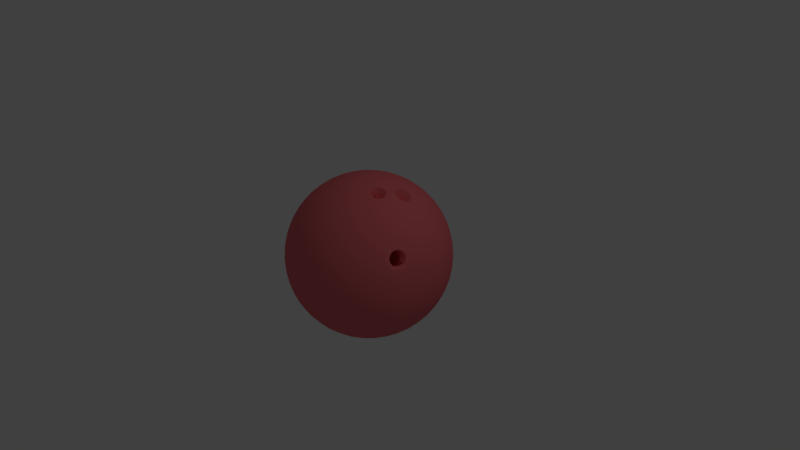 # Source: BowlingBall.blend  (saved by Blender 2.78.0; exported with 4.5.12 LTS)
import bpy
from mathutils import Matrix  # noqa: F401  (used for matrix-valued properties, if any)

bpy.ops.wm.read_factory_settings(use_empty=True)
scene = bpy.context.scene
scene.name = 'Scene'

# ---- collections
col_collection_1 = bpy.data.collections.new('Collection 1'); scene.collection.children.link(col_collection_1)

# ---- materials (node trees are filled in below, after node groups)
mat_bowlingball = bpy.data.materials.new('BowlingBall')
mat_bowlingball.alpha_threshold = 0.0
mat_bowlingball.use_transparent_shadow = False
mat_bowlingball.diffuse_color = (0.8, 0.1583, 0.1768, 1.0)
mat_bowlingball.roughness = 0.5

# ---- material node trees

# ---- world
world_world = bpy.data.worlds.new('World'); scene.world = world_world
world_world.color = (0.05088, 0.05088, 0.05088)
world_world.use_sun_shadow = False
world_world.sun_shadow_jitter_overblur = 0.0
world_world.cycles.sampling_method = 'MANUAL'

# ---- cameras
cam_camera = bpy.data.cameras.new('Camera')
cam_camera.clip_end = 100.0
cam_camera.lens = 35.0
cam_camera.sensor_width = 32.0
cam_camera.sensor_height = 18.0
cam_camera.ortho_scale = 7.314
cam_camera.dof.focus_distance = 0.0
cam_camera.dof.aperture_fstop = 128.0

# ---- lights
light_lamp = bpy.data.lights.new('Lamp', 'POINT')
light_lamp.transmission_factor = 0.0
light_lamp.cutoff_distance = 30.0
light_lamp.energy = 100.0
light_lamp.shadow_buffer_clip_start = 1.001
light_lamp.shadow_soft_size = 0.1
light_lamp.shadow_maximum_resolution = 0.006
light_lamp.use_absolute_resolution = True

# ---- meshes
me_icosphere = bpy.data.meshes.new('Icosphere')
me_icosphere.from_pydata([(0.0, 0.0, -1.0), (0.7236, -0.5257, -0.4472), (-0.2764, -0.8506, -0.4472), (-0.8944, 0.0, -0.4472), (-0.2764, 0.8506, -0.4472), (0.7236, 0.5257, -0.4472), (0.2764, -0.8506, 0.4472), (-0.7236, -0.5257, 0.4472), (-0.7236, 0.5257, 0.4472), (0.2764, 0.8506, 0.4472), (0.8944, 0.0, 0.4472), (0.0, 0.0, 1.0), (-0.2579, -0.7939, -0.5507), (-0.2328, -0.7166, -0.6575), (-0.2007, -0.6177, -0.7604), (-0.1625, -0.5, -0.8507), (-0.1204, -0.3706, -0.921), (-0.07761, -0.2389, -0.9679), (-0.03685, -0.1134, -0.9929), (0.09647, -0.07009, -0.9929), (0.2032, -0.1476, -0.9679), (0.3153, -0.229, -0.921), (0.4253, -0.309, -0.8507), (0.5254, -0.3817, -0.7604), (0.6095, -0.4429, -0.6575), (0.6753, -0.4906, -0.5507), (0.6385, -0.604, -0.477), (0.5319, -0.6817, -0.5023), (0.405, -0.7523, -0.5196), (0.2629, -0.809, -0.5257), (0.1146, -0.8467, -0.5196), (-0.02964, -0.8642, -0.5023), (-0.1615, -0.864, -0.477), (0.7718, 0.4205, -0.477), (0.8127, 0.2952, -0.5023), (0.8407, 0.1527, -0.5196), (0.8506, -1.752e-08, -0.5257), (0.8407, -0.1527, -0.5196), (0.8127, -0.2952, -0.5023), (0.7718, -0.4205, -0.477), (0.09647, 0.07009, -0.9929), (0.2032, 0.1476, -0.9679), (0.3153, 0.229, -0.921), (0.4253, 0.309, -0.8507), (0.5254, 0.3817, -0.7604), (0.6095, 0.4429, -0.6575), (0.6753, 0.4906, -0.5507), (-0.8347, 0.0, -0.5507), (-0.7534, 0.0, -0.6575), (-0.6495, 0.0, -0.7604), (-0.5257, 0.0, -0.8507), (-0.3897, 0.0, -0.921), (-0.2511, 0.0, -0.9679), (-0.1192, 0.0, -0.9929), (-0.3772, -0.7939, -0.477), (-0.484, -0.7166, -0.5023), (-0.5904, -0.6177, -0.5196), (-0.6882, -0.5, -0.5257), (-0.7699, -0.3706, -0.5196), (-0.8311, -0.2389, -0.5023), (-0.8716, -0.1134, -0.477), (-0.2579, 0.7939, -0.5507), (-0.2328, 0.7166, -0.6575), (-0.2007, 0.6177, -0.7604), (-0.1625, 0.5, -0.8507), (-0.1204, 0.3706, -0.921), (-0.07761, 0.2389, -0.9679), (-0.03685, 0.1134, -0.9929), (-0.8716, 0.1134, -0.477), (-0.8311, 0.2389, -0.5023), (-0.7699, 0.3706, -0.5196), (-0.6882, 0.5, -0.5257), (-0.5904, 0.6177, -0.5196), (-0.484, 0.7166, -0.5023), (-0.3772, 0.7939, -0.477), (-0.1615, 0.864, -0.477), (-0.02964, 0.8642, -0.5023), (0.1146, 0.8467, -0.5196), (0.2629, 0.809, -0.5257), (0.405, 0.7523, -0.5196), (0.5319, 0.6817, -0.5023), (0.6385, 0.604, -0.477), (0.9312, -0.07009, 0.3577), (0.9566, -0.1476, 0.2511), (0.9647, -0.229, 0.1299), (0.9511, -0.309, -8.759e-09), (0.9151, -0.3817, -0.1299), (0.8607, -0.4429, -0.2512), (0.7945, -0.4906, -0.3577), (0.7945, 0.4906, -0.3577), (0.8607, 0.4429, -0.2512), (0.9151, 0.3817, -0.1299), (0.9511, 0.309, 8.759e-09), (0.9647, 0.229, 0.1299), (0.9566, 0.1476, 0.2511), (0.9312, 0.07009, 0.3577), (0.2211, -0.9073, 0.3577), (0.1552, -0.9554, 0.2512), (0.08028, -0.9883, 0.1299), (-8.759e-09, -1.0, -8.759e-09), (-0.08028, -0.9883, -0.1299), (-0.1552, -0.9554, -0.2512), (-0.2211, -0.9073, -0.3577), (0.7122, -0.604, -0.3577), (0.6872, -0.6817, -0.2512), (0.6458, -0.7523, -0.1299), (0.5878, -0.809, 8.759e-09), (0.5159, -0.8467, 0.1299), (0.436, -0.8642, 0.2512), (0.3544, -0.864, 0.3577), (-0.7945, -0.4906, 0.3577), (-0.8607, -0.4429, 0.2512), (-0.9151, -0.3817, 0.1299), (-0.9511, -0.309, -8.759e-09), (-0.9647, -0.229, -0.1299), (-0.9566, -0.1476, -0.2511), (-0.9312, -0.07009, -0.3577), (-0.3544, -0.864, -0.3577), (-0.436, -0.8642, -0.2512), (-0.5159, -0.8467, -0.1299), (-0.5878, -0.809, 8.759e-09), (-0.6458, -0.7523, 0.1299), (-0.6872, -0.6817, 0.2512), (-0.7122, -0.604, 0.3577), (-0.7122, 0.604, 0.3577), (-0.6872, 0.6817, 0.2512), (-0.6458, 0.7523, 0.1299), (-0.5878, 0.809, -8.759e-09), (-0.5159, 0.8467, -0.1299), (-0.436, 0.8642, -0.2512), (-0.3544, 0.864, -0.3577), (-0.9312, 0.07009, -0.3577), (-0.9566, 0.1476, -0.2511), (-0.9647, 0.229, -0.1299), (-0.9511, 0.309, 8.759e-09), (-0.9151, 0.3817, 0.1299), (-0.8607, 0.4429, 0.2512), (-0.7945, 0.4906, 0.3577), (0.3544, 0.864, 0.3577), (0.436, 0.8642, 0.2512), (0.5159, 0.8467, 0.1299), (0.5878, 0.809, -8.759e-09), (0.6458, 0.7523, -0.1299), (0.6872, 0.6817, -0.2512), (0.7122, 0.604, -0.3577), (-0.2211, 0.9073, -0.3577), (-0.1552, 0.9554, -0.2512), (-0.08028, 0.9883, -0.1299), (8.759e-09, 1.0, 8.759e-09), (0.08028, 0.9883, 0.1299), (0.1552, 0.9554, 0.2512), (0.2211, 0.9073, 0.3577), (0.8716, -0.1134, 0.477), (0.8367, -0.2622, 0.4778), (0.7936, -0.3611, 0.4845), (0.6882, -0.5, 0.5257), (0.5904, -0.6177, 0.5196), (0.484, -0.7166, 0.5023), (0.3772, -0.7939, 0.477), (0.1615, -0.864, 0.477), (0.02964, -0.8642, 0.5023), (-0.1146, -0.8467, 0.5196), (-0.2629, -0.809, 0.5257), (-0.405, -0.7523, 0.5196), (-0.5319, -0.6817, 0.5023), (-0.6385, -0.604, 0.477), (-0.7718, -0.4205, 0.477), (-0.8127, -0.2952, 0.5023), (-0.8407, -0.1527, 0.5196), (-0.8506, 1.752e-08, 0.5257), (-0.8407, 0.1527, 0.5196), (-0.8127, 0.2952, 0.5023), (-0.7718, 0.4205, 0.477), (-0.6385, 0.604, 0.477), (-0.5319, 0.6817, 0.5023), (-0.405, 0.7523, 0.5196), (-0.2629, 0.809, 0.5257), (-0.1146, 0.8467, 0.5196), (0.02964, 0.8642, 0.5023), (0.1615, 0.864, 0.477), (0.3772, 0.7939, 0.477), (0.484, 0.7166, 0.5023), (0.5904, 0.6177, 0.5196), (0.6882, 0.5, 0.5257), (0.7699, 0.3706, 0.5196), (0.8311, 0.2389, 0.5023), (0.8716, 0.1134, 0.477), (0.03685, -0.1134, 0.9929), (0.07761, -0.2389, 0.9679), (0.1204, -0.3706, 0.921), (0.1625, -0.5, 0.8507), (0.2007, -0.6177, 0.7604), (0.2328, -0.7166, 0.6575), (0.2579, -0.7939, 0.5507), (0.8347, 0.0, 0.5507), (0.7534, 0.0, 0.6575), (0.6495, 0.0, 0.7604), (0.5061, 0.03728, 0.8591), (0.3662, -0.03977, 0.927), (0.2672, -0.03331, 0.9616), (0.1192, 0.0, 0.9929), (-0.09647, -0.07009, 0.9929), (-0.2032, -0.1476, 0.9679), (-0.3153, -0.229, 0.921), (-0.4253, -0.309, 0.8507), (-0.5254, -0.3817, 0.7604), (-0.6095, -0.4429, 0.6575), (-0.6753, -0.4906, 0.5507), (-0.09647, 0.07009, 0.9929), (-0.2032, 0.1476, 0.9679), (-0.3153, 0.229, 0.921), (-0.4253, 0.309, 0.8507), (-0.5254, 0.3817, 0.7604), (-0.6095, 0.4429, 0.6575), (-0.6753, 0.4906, 0.5507), (0.03685, 0.1134, 0.9929), (0.07761, 0.2389, 0.9679), (0.1204, 0.3706, 0.921), (0.1625, 0.5, 0.8507), (0.2007, 0.6177, 0.7604), (0.2328, 0.7166, 0.6575), (0.2579, 0.7939, 0.5507), (0.1662, 0.1207, 0.9787), (0.3488, 0.129, 0.9256), (0.2152, 0.253, 0.9432), (0.3618, 0.2629, 0.8944), (0.2629, 0.3892, 0.8829), (0.5476, 0.1305, 0.8232), (0.4913, 0.2281, 0.8377), (0.41, 0.3996, 0.8199), (0.305, 0.5189, 0.7986), (0.7063, 0.1265, 0.6966), (0.6382, 0.2629, 0.7236), (0.55, 0.3996, 0.7334), (0.4472, 0.5257, 0.7236), (0.3386, 0.6326, 0.6966), (0.801, 0.1208, 0.5863), (0.7474, 0.253, 0.6143), (0.6721, 0.3892, 0.6299), (0.5778, 0.5189, 0.6299), (0.4716, 0.6326, 0.6143), (0.3624, 0.7245, 0.5863), (-0.06348, 0.1954, 0.9787), (-0.02541, 0.3312, 0.9432), (-0.1741, 0.2829, 0.9432), (0.0161, 0.4694, 0.8829), (-0.1382, 0.4253, 0.8944), (-0.2889, 0.3703, 0.8829), (0.05825, 0.5991, 0.7986), (-0.09678, 0.5642, 0.8199), (-0.2534, 0.5134, 0.8199), (-0.3993, 0.4504, 0.7986), (0.09791, 0.7108, 0.6966), (-0.05279, 0.6882, 0.7236), (-0.2101, 0.6466, 0.7334), (-0.3618, 0.5878, 0.7236), (-0.497, 0.5175, 0.6966), (0.1327, 0.7991, 0.5863), (-0.009708, 0.789, 0.6143), (-0.1625, 0.7595, 0.6299), (-0.315, 0.7099, 0.6299), (-0.4559, 0.644, 0.6143), (-0.5771, 0.5685, 0.5863), (-0.2054, 0.0, 0.9787), (-0.3229, 0.07819, 0.9432), (-0.3229, -0.07819, 0.9432), (-0.4414, 0.1604, 0.8829), (-0.4472, -1.567e-08, 0.8944), (-0.4414, -0.1604, 0.8829), (-0.5518, 0.2405, 0.7986), (-0.5665, 0.08232, 0.8199), (-0.5665, -0.08232, 0.8199), (-0.5518, -0.2405, 0.7986), (-0.6457, 0.3128, 0.6966), (-0.6708, 0.1625, 0.7236), (-0.6798, -1.662e-08, 0.7334), (-0.6708, -0.1625, 0.7236), (-0.6457, -0.3128, 0.6966), (-0.719, 0.3731, 0.5863), (-0.7534, 0.2346, 0.6143), (-0.7725, 0.08018, 0.6299), (-0.7725, -0.08018, 0.6299), (-0.7534, -0.2346, 0.6143), (-0.719, -0.3731, 0.5863), (-0.06348, -0.1954, 0.9787), (-0.1741, -0.2829, 0.9432), (-0.02541, -0.3312, 0.9432), (-0.2889, -0.3703, 0.8829), (-0.1382, -0.4253, 0.8944), (0.0161, -0.4694, 0.8829), (-0.3993, -0.4504, 0.7986), (-0.2534, -0.5134, 0.8199), (-0.09678, -0.5642, 0.8199), (0.05825, -0.5991, 0.7986), (-0.497, -0.5175, 0.6966), (-0.3618, -0.5878, 0.7236), (-0.2101, -0.6466, 0.7334), (-0.05279, -0.6882, 0.7236), (0.09791, -0.7108, 0.6966), (-0.5771, -0.5685, 0.5863), (-0.4559, -0.644, 0.6143), (-0.315, -0.7099, 0.6299), (-0.1625, -0.7595, 0.6299), (-0.009708, -0.789, 0.6143), (0.1327, -0.7991, 0.5863), (0.2061, -0.1248, 0.9686), (0.2444, -0.2144, 0.9428), (0.2629, -0.3892, 0.8829), (0.3462, -0.2245, 0.9085), (0.4086, -0.1286, 0.9008), (0.305, -0.5189, 0.7986), (0.41, -0.3996, 0.8199), (0.5067, -0.2664, 0.8199), (0.5878, -0.1297, 0.7985), (0.3386, -0.6326, 0.6966), (0.4472, -0.5257, 0.7236), (0.55, -0.3996, 0.7334), (0.6382, -0.2629, 0.7236), (0.7063, -0.1265, 0.6966), (0.3624, -0.7245, 0.5863), (0.4716, -0.6326, 0.6143), (0.5778, -0.5189, 0.6299), (0.6721, -0.3892, 0.6299), (0.7474, -0.253, 0.6143), (0.801, -0.1208, 0.5863), (0.9037, 0.1954, 0.3809), (0.9215, 0.2829, 0.2661), (0.855, 0.3312, 0.3991), (0.9189, 0.3703, 0.1364), (0.8618, 0.4253, 0.2764), (0.7824, 0.4694, 0.4092), (0.8928, 0.4504, -3.13e-08), (0.8467, 0.5134, 0.1401), (0.7766, 0.5643, 0.2801), (0.6882, 0.5991, 0.4092), (0.8453, 0.5175, -0.133), (0.809, 0.5878, 0.0), (0.7499, 0.6466, 0.1401), (0.6708, 0.6882, 0.2764), (0.5792, 0.7108, 0.3991), (0.7825, 0.5685, -0.2539), (0.7534, 0.644, -0.133), (0.7043, 0.7099, 5.114e-08), (0.6361, 0.7595, 0.1364), (0.5538, 0.789, 0.2661), (0.4651, 0.7991, 0.3809), (0.09345, 0.9199, 0.3809), (0.0157, 0.9638, 0.2661), (-0.05082, 0.9155, 0.3991), (-0.0682, 0.9883, 0.1364), (-0.1382, 0.9511, 0.2764), (-0.2046, 0.8892, 0.4092), (-0.1525, 0.9883, -3.443e-07), (-0.2266, 0.9639, 0.1401), (-0.2966, 0.913, 0.2801), (-0.3571, 0.8396, 0.4092), (-0.2309, 0.9638, -0.133), (-0.309, 0.9511, -4.92e-07), (-0.3832, 0.913, 0.1401), (-0.4472, 0.8506, 0.2764), (-0.497, 0.7705, 0.3991), (-0.2989, 0.9199, -0.2539), (-0.3797, 0.9155, -0.133), (-0.4575, 0.8892, -3.835e-07), (-0.5257, 0.8396, 0.1364), (-0.5792, 0.7705, 0.2661), (-0.6163, 0.6893, 0.3809), (-0.846, 0.3731, 0.3809), (-0.9118, 0.3128, 0.2661), (-0.8864, 0.2346, 0.3991), (-0.961, 0.2405, 0.1364), (-0.9472, 0.1625, 0.2764), (-0.9089, 0.08018, 0.4092), (-0.9871, 0.1604, 1.095e-07), (-0.9867, 0.08232, 0.1401), (-0.96, -8.034e-08, 0.2801), (-0.9089, -0.08018, 0.4092), (-0.988, 0.07819, -0.133), (-1.0, -3.608e-07, 6.396e-07), (-0.9867, -0.08232, 0.1401), (-0.9472, -0.1625, 0.2764), (-0.8864, -0.2346, 0.3991), (-0.9672, -4.046e-07, -0.2539), (-0.988, -0.07819, -0.133), (-0.9871, -0.1604, 1.457e-06), (-0.961, -0.2405, 0.1364), (-0.9118, -0.3128, 0.2661), (-0.846, -0.3731, 0.3809), (-0.6163, -0.6893, 0.3809), (-0.5792, -0.7705, 0.2661), (-0.497, -0.7705, 0.3991), (-0.5257, -0.8396, 0.1364), (-0.4472, -0.8506, 0.2764), (-0.3571, -0.8396, 0.4092), (-0.4575, -0.8892, -6.26e-07), (-0.3832, -0.913, 0.1401), (-0.2966, -0.913, 0.2801), (-0.2046, -0.8892, 0.4092), (-0.3797, -0.9155, -0.133), (-0.309, -0.9511, -7.872e-07), (-0.2266, -0.9639, 0.1401), (-0.1382, -0.9511, 0.2764), (-0.05082, -0.9155, 0.3991), (-0.2989, -0.9199, -0.2539), (-0.2309, -0.9638, -0.133), (-0.1525, -0.9883, -4.943e-07), (-0.06821, -0.9883, 0.1364), (0.0157, -0.9638, 0.2661), (0.09345, -0.9199, 0.3809), (0.4651, -0.7991, 0.3809), (0.5538, -0.789, 0.2661), (0.5792, -0.7108, 0.3991), (0.6361, -0.7595, 0.1364), (0.6708, -0.6882, 0.2764), (0.6882, -0.5991, 0.4092), (0.7043, -0.7099, -1.095e-06), (0.7499, -0.6466, 0.1401), (0.7766, -0.5643, 0.2801), (0.8024, -0.4311, 0.4065), (0.7534, -0.644, -0.133), (0.809, -0.5878, -1.902e-06), (0.8467, -0.5134, 0.1401), (0.8602, -0.4005, 0.3085), (0.7825, -0.5685, -0.2539), (0.8453, -0.5175, -0.133), (0.8928, -0.4504, -2.276e-06), (0.9189, -0.3703, 0.1364), (0.9019, -0.2977, 0.3041), (0.8918, -0.2316, 0.3838), (0.2989, 0.9199, 0.2539), (0.3797, 0.9155, 0.133), (0.2309, 0.9638, 0.133), (0.4575, 0.8892, -4.545e-09), (0.309, 0.9511, -1.307e-14), (0.1525, 0.9883, 4.545e-09), (0.5257, 0.8396, -0.1364), (0.3832, 0.913, -0.1401), (0.2266, 0.9639, -0.1401), (0.06821, 0.9883, -0.1364), (0.5792, 0.7705, -0.2661), (0.4472, 0.8506, -0.2764), (0.2966, 0.913, -0.2801), (0.1382, 0.9511, -0.2764), (-0.0157, 0.9638, -0.2661), (0.6163, 0.6893, -0.3809), (0.497, 0.7705, -0.3991), (0.3571, 0.8396, -0.4092), (0.2046, 0.8892, -0.4092), (0.05082, 0.9155, -0.3991), (-0.09345, 0.9199, -0.3809), (-0.7825, 0.5685, 0.2539), (-0.7534, 0.644, 0.133), (-0.8453, 0.5175, 0.133), (-0.7043, 0.7099, -4.545e-09), (-0.809, 0.5878, -3.922e-14), (-0.8928, 0.4504, 4.545e-09), (-0.6361, 0.7595, -0.1364), (-0.7499, 0.6466, -0.1401), (-0.8467, 0.5134, -0.1401), (-0.9189, 0.3703, -0.1364), (-0.5538, 0.789, -0.2661), (-0.6708, 0.6882, -0.2764), (-0.7766, 0.5643, -0.2801), (-0.8618, 0.4253, -0.2764), (-0.9215, 0.2829, -0.2661), (-0.4651, 0.7991, -0.3809), (-0.5792, 0.7108, -0.3991), (-0.6882, 0.5991, -0.4092), (-0.7824, 0.4694, -0.4092), (-0.855, 0.3312, -0.3991), (-0.9037, 0.1954, -0.3809), (-0.7825, -0.5685, 0.2539), (-0.8453, -0.5175, 0.133), (-0.7534, -0.644, 0.133), (-0.8928, -0.4504, -4.545e-09), (-0.809, -0.5878, 4.016e-14), (-0.7043, -0.7099, 4.545e-09), (-0.9189, -0.3703, -0.1364), (-0.8467, -0.5134, -0.1401), (-0.7499, -0.6466, -0.1401), (-0.6361, -0.7595, -0.1364), (-0.9215, -0.2829, -0.2661), (-0.8618, -0.4253, -0.2764), (-0.7766, -0.5643, -0.2801), (-0.6708, -0.6882, -0.2764), (-0.5538, -0.789, -0.2661), (-0.9037, -0.1954, -0.3809), (-0.855, -0.3312, -0.3991), (-0.7824, -0.4694, -0.4092), (-0.6882, -0.5991, -0.4092), (-0.5792, -0.7108, -0.3991), (-0.4651, -0.7991, -0.3809), (0.2989, -0.9199, 0.2539), (0.2309, -0.9638, 0.133), (0.3797, -0.9155, 0.133), (0.1525, -0.9883, -4.545e-09), (0.309, -0.9511, 1.401e-14), (0.4575, -0.8892, 4.545e-09), (0.06821, -0.9883, -0.1364), (0.2266, -0.9639, -0.1401), (0.3832, -0.913, -0.1401), (0.5257, -0.8396, -0.1364), (-0.0157, -0.9638, -0.2661), (0.1382, -0.9511, -0.2764), (0.2966, -0.913, -0.2801), (0.4472, -0.8506, -0.2764), (0.5792, -0.7705, -0.2661), (-0.09345, -0.9199, -0.3809), (0.05082, -0.9155, -0.3991), (0.2046, -0.8892, -0.4092), (0.3571, -0.8396, -0.4092), (0.497, -0.7705, -0.3991), (0.6163, -0.6893, -0.3809), (0.9672, -1.507e-08, 0.2539), (0.988, -0.07819, 0.133), (0.988, 0.07819, 0.133), (0.9871, -0.1604, -4.545e-09), (1.0, -1.567e-08, 4.669e-16), (0.9871, 0.1604, 4.545e-09), (0.961, -0.2405, -0.1364), (0.9867, -0.08232, -0.1401), (0.9867, 0.08232, -0.1401), (0.961, 0.2405, -0.1364), (0.9118, -0.3128, -0.2661), (0.9472, -0.1625, -0.2764), (0.96, -3.324e-08, -0.2801), (0.9472, 0.1625, -0.2764), (0.9118, 0.3128, -0.2661), (0.846, -0.3731, -0.3809), (0.8864, -0.2346, -0.3991), (0.9089, -0.08018, -0.4092), (0.9089, 0.08018, -0.4092), (0.8864, 0.2346, -0.3991), (0.846, 0.3731, -0.3809), (0.5771, 0.5685, -0.5863), (0.497, 0.5175, -0.6966), (0.4559, 0.644, -0.6143), (0.3993, 0.4504, -0.7986), (0.3618, 0.5878, -0.7236), (0.315, 0.7099, -0.6299), (0.2889, 0.3703, -0.8829), (0.2534, 0.5134, -0.8199), (0.2101, 0.6466, -0.7334), (0.1625, 0.7595, -0.6299), (0.1741, 0.2829, -0.9432), (0.1382, 0.4253, -0.8944), (0.09678, 0.5642, -0.8199), (0.05279, 0.6882, -0.7236), (0.009708, 0.789, -0.6143), (0.06348, 0.1954, -0.9787), (0.02541, 0.3312, -0.9432), (-0.0161, 0.4694, -0.8829), (-0.05825, 0.5991, -0.7986), (-0.09792, 0.7108, -0.6966), (-0.1327, 0.7991, -0.5863), (-0.3624, 0.7245, -0.5863), (-0.3386, 0.6326, -0.6966), (-0.4716, 0.6326, -0.6143), (-0.305, 0.5189, -0.7986), (-0.4472, 0.5257, -0.7236), (-0.5778, 0.5189, -0.6299), (-0.2629, 0.3892, -0.8829), (-0.41, 0.3996, -0.8199), (-0.55, 0.3996, -0.7334), (-0.6721, 0.3892, -0.6299), (-0.2152, 0.253, -0.9432), (-0.3618, 0.2629, -0.8944), (-0.5067, 0.2664, -0.8199), (-0.6382, 0.2629, -0.7236), (-0.7474, 0.253, -0.6143), (-0.1662, 0.1207, -0.9787), (-0.3072, 0.1265, -0.9432), (-0.4514, 0.1297, -0.8829), (-0.5878, 0.1297, -0.7985), (-0.7063, 0.1265, -0.6966), (-0.801, 0.1207, -0.5863), (-0.801, -0.1207, -0.5863), (-0.7063, -0.1265, -0.6966), (-0.7474, -0.253, -0.6143), (-0.5878, -0.1297, -0.7985), (-0.6382, -0.2629, -0.7236), (-0.6721, -0.3892, -0.6299), (-0.4514, -0.1297, -0.8829), (-0.5067, -0.2664, -0.8199), (-0.55, -0.3996, -0.7334), (-0.5778, -0.5189, -0.6299), (-0.3072, -0.1265, -0.9432), (-0.3618, -0.2629, -0.8944), (-0.41, -0.3996, -0.8199), (-0.4472, -0.5257, -0.7236), (-0.4716, -0.6326, -0.6143), (-0.1662, -0.1208, -0.9787), (-0.2152, -0.253, -0.9432), (-0.2629, -0.3892, -0.8829), (-0.305, -0.5189, -0.7986), (-0.3386, -0.6326, -0.6966), (-0.3624, -0.7245, -0.5863), (0.719, 0.3731, -0.5863), (0.7534, 0.2346, -0.6143), (0.6457, 0.3128, -0.6966), (0.7725, 0.08018, -0.6299), (0.6708, 0.1625, -0.7236), (0.5518, 0.2405, -0.7986), (0.7725, -0.08018, -0.6299), (0.6798, -4.82e-07, -0.7334), (0.5665, 0.08232, -0.8199), (0.4414, 0.1604, -0.8829), (0.7534, -0.2346, -0.6143), (0.6708, -0.1625, -0.7236), (0.5665, -0.08232, -0.8199), (0.4472, -7.38e-07, -0.8944), (0.3229, 0.07819, -0.9432), (0.719, -0.3731, -0.5863), (0.6457, -0.3128, -0.6966), (0.5518, -0.2405, -0.7985), (0.4414, -0.1604, -0.8829), (0.3229, -0.07819, -0.9432), (0.2054, -5.632e-07, -0.9787), (-0.1327, -0.7991, -0.5863), (-0.09791, -0.7108, -0.6966), (0.009709, -0.789, -0.6143), (-0.05825, -0.5991, -0.7986), (0.05279, -0.6882, -0.7236), (0.1625, -0.7595, -0.6299), (-0.0161, -0.4694, -0.8829), (0.09678, -0.5642, -0.8199), (0.2101, -0.6466, -0.7334), (0.315, -0.7099, -0.6299), (0.02541, -0.3312, -0.9432), (0.1382, -0.4253, -0.8944), (0.2534, -0.5134, -0.8199), (0.3618, -0.5878, -0.7236), (0.4559, -0.644, -0.6143), (0.06348, -0.1954, -0.9787), (0.1741, -0.2829, -0.9432), (0.2889, -0.3703, -0.8829), (0.3993, -0.4504, -0.7986), (0.497, -0.5175, -0.6966), (0.5771, -0.5685, -0.5863), (0.8311, -0.2389, 0.5023), (0.7699, -0.3706, 0.5196), (0.7824, -0.4694, 0.4092), (0.9215, -0.2829, 0.2661), (0.9037, -0.1954, 0.3809), (0.8618, -0.4253, 0.2764), (0.8274, -0.2906, 0.476), (0.8158, -0.3141, 0.4806), (0.8071, -0.3379, 0.4785), (0.8038, -0.4095, 0.4245), (0.8, -0.3951, 0.4448), (0.7996, -0.3763, 0.4615), (0.8973, -0.2853, 0.3278), (0.8968, -0.2675, 0.3445), (0.8928, -0.2536, 0.3652), (0.8184, -0.421, 0.3833), (0.8317, -0.4178, 0.3578), (0.8466, -0.4063, 0.3354), (0.8708, -0.3728, 0.3115), (0.8822, -0.3485, 0.3071), (0.8907, -0.3233, 0.3097), (0.8516, -0.2578, 0.452), (0.8657, -0.2468, 0.4306), (0.8781, -0.2433, 0.4065), (0.8367, -0.2622, 0.4778), (0.7936, -0.3611, 0.4845), (0.8024, -0.4311, 0.4065), (0.8602, -0.4005, 0.3085), (0.9019, -0.2977, 0.3041), (0.8918, -0.2316, 0.3838), (0.8229, -0.2835, 0.489), (0.8095, -0.3107, 0.4943), (0.7994, -0.3383, 0.4919), (0.7955, -0.4216, 0.4292), (0.7911, -0.405, 0.4527), (0.7907, -0.3832, 0.472), (0.9043, -0.2771, 0.3167), (0.9036, -0.2565, 0.3361), (0.899, -0.2405, 0.3601), (0.8127, -0.4352, 0.381), (0.828, -0.4314, 0.3515), (0.8453, -0.4182, 0.3256), (0.8736, -0.379, 0.2976), (0.8868, -0.3508, 0.2925), (0.8966, -0.3217, 0.2955), (0.8512, -0.2451, 0.4609), (0.8675, -0.2325, 0.4362), (0.8819, -0.2284, 0.4083), (0.7994, -0.3383, 0.4919), (0.8021, -0.3574, 0.4721), (0.7907, -0.3832, 0.472), (0.899, -0.2405, 0.3601), (0.8865, -0.246, 0.3855), (0.8453, -0.4182, 0.3256), (0.8594, -0.3912, 0.3208), (0.8966, -0.3217, 0.2955), (0.8952, -0.3027, 0.317), (0.8819, -0.2284, 0.4083), (0.8392, -0.2724, 0.4664), (0.8229, -0.2835, 0.489), (0.8095, -0.3107, 0.4943), (0.8096, -0.4175, 0.4051), (0.7955, -0.4216, 0.4292), (0.7911, -0.405, 0.4527), (0.9043, -0.2771, 0.3167), (0.9036, -0.2565, 0.3361), (0.8127, -0.4352, 0.381), (0.828, -0.4314, 0.3515), (0.8736, -0.379, 0.2976), (0.8868, -0.3508, 0.2925), (0.8512, -0.2451, 0.4609), (0.8675, -0.2325, 0.4362), (0.5263, -0.2019, 0.247), (0.5104, -0.1431, 0.3143), (0.5306, -0.2619, 0.1687), (0.4809, -0.2882, 0.253), (0.4733, -0.2281, 0.32), (0.5665, -0.1734, 0.1649), (0.5578, -0.1167, 0.2334), (0.4783, -0.2086, 0.3264), (0.4709, -0.247, 0.3094), (0.564, -0.1243, 0.2131), (0.5179, -0.277, 0.1833), (0.5619, -0.194, 0.1575), (0.5494, -0.114, 0.2543), (0.4987, -0.1613, 0.3239), (0.4871, -0.1848, 0.3284), (0.4751, -0.2802, 0.2724), (0.4713, -0.2658, 0.2927), (0.5686, -0.156, 0.1756), (0.568, -0.1382, 0.1924), (0.4897, -0.2917, 0.2312), (0.5029, -0.2885, 0.2057), (0.542, -0.2435, 0.1594), (0.5535, -0.2192, 0.1549), (0.5228, -0.1285, 0.2999), (0.537, -0.1175, 0.2785), (0.5257, 0.0, 0.8507), (0.2511, 0.0, 0.9679), (0.3897, 0.0, 0.921), (0.4059, 0.03497, 0.9113), (0.3072, 0.1265, 0.9432), (0.5878, 0.1297, 0.7985), (0.5067, 0.2664, 0.8199), (0.3879, 0.2244, 0.891), (0.1662, -0.1207, 0.9787), (0.3618, -0.2629, 0.8944), (0.4514, -0.1297, 0.8829), (0.2152, -0.253, 0.9432), (0.3411, -0.04377, 0.9361), (0.3186, -0.03854, 0.9445), (0.2943, -0.04003, 0.9526), (0.2254, -0.104, 0.9664), (0.2367, -0.08005, 0.9661), (0.2544, -0.05985, 0.9631), (0.3604, -0.198, 0.9085), (0.3789, -0.1768, 0.9053), (0.3905, -0.1513, 0.9049), (0.222, -0.1469, 0.9612), (0.2286, -0.1697, 0.9557), (0.2404, -0.1889, 0.949), (0.2714, -0.2124, 0.9355), (0.2949, -0.2186, 0.9271), (0.3199, -0.2175, 0.9191), (0.3727, -0.0661, 0.9224), (0.3855, -0.08553, 0.9155), (0.3928, -0.108, 0.91), (0.4807, 0.04109, 0.8729), (0.4572, 0.03655, 0.8859), (0.4325, 0.03971, 0.8981), (0.3943, 0.06249, 0.9141), (0.3779, 0.08356, 0.9192), (0.3673, 0.1078, 0.9208), (0.5306, 0.1536, 0.8297), (0.5202, 0.179, 0.8314), (0.5037, 0.2008, 0.8366), (0.3636, 0.152, 0.9158), (0.3701, 0.1765, 0.9087), (0.3824, 0.1975, 0.8992), (0.5137, 0.06472, 0.8522), (0.5264, 0.08552, 0.8425), (0.5332, 0.1093, 0.8352), (0.4151, 0.222, 0.8787), (0.4397, 0.2272, 0.8654), (0.4653, 0.224, 0.8528), (0.4295, 0.02465, 0.9007), (0.4123, 0.04855, 0.9071), (0.2917, -0.02477, 0.9544), (0.2734, -0.04729, 0.9586), (0.3537, 0.1036, 0.9271), (0.3631, 0.1295, 0.9194), (0.5121, 0.2116, 0.8294), (0.4858, 0.2149, 0.8437), (0.3711, 0.2078, 0.9021), (0.3967, 0.2117, 0.8896), (0.5463, 0.1053, 0.8278), (0.5343, 0.1307, 0.8312), (0.4673, 0.2388, 0.8483), (0.2449, -0.04809, 0.9668), (0.4042, -0.1553, 0.8987), (0.3942, -0.1287, 0.9067), (0.2285, -0.1989, 0.9503), (0.2538, -0.2021, 0.9425), (0.3216, -0.2326, 0.9153), (0.3408, -0.2107, 0.9132), (0.4069, -0.1042, 0.9047), (0.3579, -0.05277, 0.929), (0.3463, -0.02912, 0.9352), (0.3201, -0.02303, 0.945), (0.2212, -0.1255, 0.9646), (0.2111, -0.09941, 0.9706), (0.2243, -0.07158, 0.9703), (0.3692, -0.2095, 0.9029), (0.3908, -0.1849, 0.8991), (0.2071, -0.15, 0.9646), (0.2148, -0.1765, 0.9581), (0.2651, -0.2266, 0.9344), (0.2924, -0.2338, 0.9246), (0.3836, -0.05543, 0.9191), (0.3984, -0.07805, 0.9111), (0.4985, 0.05053, 0.8622), (0.4852, 0.02623, 0.8716), (0.458, 0.02099, 0.8865), (0.385, 0.05124, 0.9194), (0.366, 0.07557, 0.9253), (0.5433, 0.1572, 0.8214), (0.5312, 0.1865, 0.8233), (0.3494, 0.1552, 0.9212), (0.3569, 0.1835, 0.9131), (0.5238, 0.05384, 0.8474), (0.5384, 0.07786, 0.8361), (0.4094, 0.2365, 0.8782), (0.4378, 0.2424, 0.8628), (0.3245, -0.001118, 0.5231), (0.2774, 0.07808, 0.5438), (0.2227, 0.16, 0.5505), (0.2383, -0.003095, 0.568), (0.1891, 0.07788, 0.5803), (0.3603, 0.07909, 0.4922), (0.3118, 0.1632, 0.5046), (0.1876, -0.07613, 0.5811), (0.2383, -0.002385, 0.567), (0.1342, -0.1517, 0.5805), (0.1016, -0.07507, 0.6025), (0.1538, 0.003097, 0.5966), (0.2212, -0.1603, 0.5512), (0.2746, -0.07827, 0.5446), (0.2585, -0.01194, 0.559), (0.1747, 0.01036, 0.5905), (0.1933, 0.05613, 0.5817), (0.3296, 0.1491, 0.4975), (0.2083, 0.1458, 0.5601), (0.3592, 0.05761, 0.4961), (0.2913, 0.1723, 0.5137), (0.1348, -0.009467, 0.6011), (0.2709, -0.1009, 0.5428), (0.1208, -0.1385, 0.5869), (0.2003, -0.1671, 0.557), (0.2732, -0.05762, 0.548), (0.2215, 0.006619, 0.574), (0.199, 0.01185, 0.5825), (0.1058, -0.05357, 0.6043), (0.1171, -0.02967, 0.6041), (0.2408, -0.1476, 0.5464), (0.2593, -0.1264, 0.5432), (0.1024, -0.09654, 0.5992), (0.109, -0.1193, 0.5937), (0.1518, -0.162, 0.5734), (0.1753, -0.1682, 0.565), (0.2531, -0.01571, 0.5603), (0.2659, -0.03514, 0.5535), (0.3067, -0.01056, 0.5339), (0.2831, -0.0151, 0.5468), (0.2203, 0.01084, 0.575), (0.2039, 0.03191, 0.5802), (0.3566, 0.102, 0.4906), (0.3462, 0.1274, 0.4923), (0.1896, 0.1004, 0.5767), (0.1961, 0.1248, 0.5696), (0.3397, 0.01307, 0.5131), (0.3524, 0.03387, 0.5034), (0.2411, 0.1704, 0.5396), (0.2657, 0.1755, 0.5263)], [], [(0, 19, 18), (1, 25, 39), (0, 18, 53), (0, 53, 67), (0, 67, 40), (1, 39, 88), (2, 32, 102), (3, 60, 116), (4, 74, 130), (5, 81, 144), (1, 88, 103), (2, 102, 117), (3, 116, 131), (4, 130, 145), (5, 144, 89), (6, 158, 193), (7, 165, 207), (8, 172, 214), (9, 179, 221), (10, 186, 194), (200, 215, 11), (737, 222, 200), (738, 740, 737), (765, 764, 869, 857), (196, 741, 736), (195, 231, 196), (194, 236, 195), (200, 222, 215), (222, 216, 215), (737, 740, 222), (740, 224, 222), (222, 224, 216), (224, 217, 216), (789, 771, 848, 836), (819, 778, 878, 832), (740, 225, 224), (225, 226, 224), (224, 226, 217), (226, 218, 217), (751, 808, 842, 860), (764, 763, 868, 869), (750, 787, 843, 847), (742, 229, 225), (225, 229, 226), (229, 230, 226), (226, 230, 218), (230, 219, 218), (196, 231, 741), (231, 232, 741), (741, 232, 742), (232, 233, 742), (742, 233, 229), (233, 234, 229), (229, 234, 230), (234, 235, 230), (230, 235, 219), (235, 220, 219), (195, 236, 231), (236, 237, 231), (231, 237, 232), (237, 238, 232), (232, 238, 233), (238, 239, 233), (233, 239, 234), (239, 240, 234), (234, 240, 235), (240, 241, 235), (235, 241, 220), (241, 221, 220), (194, 186, 236), (186, 185, 236), (236, 185, 237), (185, 184, 237), (237, 184, 238), (184, 183, 238), (238, 183, 239), (183, 182, 239), (239, 182, 240), (182, 181, 240), (240, 181, 241), (181, 180, 241), (241, 180, 221), (180, 9, 221), (215, 208, 11), (216, 242, 215), (217, 243, 216), (218, 245, 217), (219, 248, 218), (220, 252, 219), (221, 257, 220), (215, 242, 208), (242, 209, 208), (216, 243, 242), (243, 244, 242), (242, 244, 209), (244, 210, 209), (217, 245, 243), (245, 246, 243), (243, 246, 244), (246, 247, 244), (244, 247, 210), (247, 211, 210), (218, 248, 245), (248, 249, 245), (245, 249, 246), (249, 250, 246), (246, 250, 247), (250, 251, 247), (247, 251, 211), (251, 212, 211), (219, 252, 248), (252, 253, 248), (248, 253, 249), (253, 254, 249), (249, 254, 250), (254, 255, 250), (250, 255, 251), (255, 256, 251), (251, 256, 212), (256, 213, 212), (220, 257, 252), (257, 258, 252), (252, 258, 253), (258, 259, 253), (253, 259, 254), (259, 260, 254), (254, 260, 255), (260, 261, 255), (255, 261, 256), (261, 262, 256), (256, 262, 213), (262, 214, 213), (221, 179, 257), (179, 178, 257), (257, 178, 258), (178, 177, 258), (258, 177, 259), (177, 176, 259), (259, 176, 260), (176, 175, 260), (260, 175, 261), (175, 174, 261), (261, 174, 262), (174, 173, 262), (262, 173, 214), (173, 8, 214), (208, 201, 11), (209, 263, 208), (210, 264, 209), (211, 266, 210), (212, 269, 211), (213, 273, 212), (214, 278, 213), (208, 263, 201), (263, 202, 201), (209, 264, 263), (264, 265, 263), (263, 265, 202), (265, 203, 202), (210, 266, 264), (266, 267, 264), (264, 267, 265), (267, 268, 265), (265, 268, 203), (268, 204, 203), (211, 269, 266), (269, 270, 266), (266, 270, 267), (270, 271, 267), (267, 271, 268), (271, 272, 268), (268, 272, 204), (272, 205, 204), (212, 273, 269), (273, 274, 269), (269, 274, 270), (274, 275, 270), (270, 275, 271), (275, 276, 271), (271, 276, 272), (276, 277, 272), (272, 277, 205), (277, 206, 205), (213, 278, 273), (278, 279, 273), (273, 279, 274), (279, 280, 274), (274, 280, 275), (280, 281, 275), (275, 281, 276), (281, 282, 276), (276, 282, 277), (282, 283, 277), (277, 283, 206), (283, 207, 206), (214, 172, 278), (172, 171, 278), (278, 171, 279), (171, 170, 279), (279, 170, 280), (170, 169, 280), (280, 169, 281), (169, 168, 281), (281, 168, 282), (168, 167, 282), (282, 167, 283), (167, 166, 283), (283, 166, 207), (166, 7, 207), (201, 187, 11), (202, 284, 201), (203, 285, 202), (204, 287, 203), (205, 290, 204), (206, 294, 205), (207, 299, 206), (201, 284, 187), (284, 188, 187), (202, 285, 284), (285, 286, 284), (284, 286, 188), (286, 189, 188), (203, 287, 285), (287, 288, 285), (285, 288, 286), (288, 289, 286), (286, 289, 189), (289, 190, 189), (204, 290, 287), (290, 291, 287), (287, 291, 288), (291, 292, 288), (288, 292, 289), (292, 293, 289), (289, 293, 190), (293, 191, 190), (205, 294, 290), (294, 295, 290), (290, 295, 291), (295, 296, 291), (291, 296, 292), (296, 297, 292), (292, 297, 293), (297, 298, 293), (293, 298, 191), (298, 192, 191), (206, 299, 294), (299, 300, 294), (294, 300, 295), (300, 301, 295), (295, 301, 296), (301, 302, 296), (296, 302, 297), (302, 303, 297), (297, 303, 298), (303, 304, 298), (298, 304, 192), (304, 193, 192), (207, 165, 299), (165, 164, 299), (299, 164, 300), (164, 163, 300), (300, 163, 301), (163, 162, 301), (301, 162, 302), (162, 161, 302), (302, 161, 303), (161, 160, 303), (303, 160, 304), (160, 159, 304), (304, 159, 193), (159, 6, 193), (187, 200, 11), (188, 744, 187), (189, 747, 188), (190, 307, 189), (191, 310, 190), (192, 314, 191), (193, 319, 192), (187, 744, 200), (744, 737, 200), (188, 747, 744), (777, 776, 877, 850), (749, 750, 847, 859), (763, 805, 840, 868), (189, 307, 747), (307, 745, 747), (785, 768, 846, 835), (776, 775, 876, 877), (748, 749, 859, 858), (746, 736, 738), (190, 310, 307), (310, 311, 307), (307, 311, 745), (311, 312, 745), (745, 312, 746), (312, 313, 746), (746, 313, 736), (313, 196, 736), (191, 314, 310), (314, 315, 310), (310, 315, 311), (315, 316, 311), (311, 316, 312), (316, 317, 312), (312, 317, 313), (317, 318, 313), (313, 318, 196), (318, 195, 196), (192, 319, 314), (319, 320, 314), (314, 320, 315), (320, 321, 315), (315, 321, 316), (321, 322, 316), (316, 322, 317), (322, 323, 317), (317, 323, 318), (323, 324, 318), (318, 324, 195), (324, 194, 195), (193, 158, 319), (158, 157, 319), (319, 157, 320), (157, 156, 320), (320, 156, 321), (156, 155, 321), (321, 155, 322), (155, 640, 322), (322, 640, 323), (640, 639, 323), (323, 639, 324), (639, 152, 324), (324, 152, 194), (152, 10, 194), (95, 186, 10), (94, 325, 95), (93, 326, 94), (92, 328, 93), (91, 331, 92), (90, 335, 91), (89, 340, 90), (95, 325, 186), (325, 185, 186), (94, 326, 325), (326, 327, 325), (325, 327, 185), (327, 184, 185), (93, 328, 326), (328, 329, 326), (326, 329, 327), (329, 330, 327), (327, 330, 184), (330, 183, 184), (92, 331, 328), (331, 332, 328), (328, 332, 329), (332, 333, 329), (329, 333, 330), (333, 334, 330), (330, 334, 183), (334, 182, 183), (91, 335, 331), (335, 336, 331), (331, 336, 332), (336, 337, 332), (332, 337, 333), (337, 338, 333), (333, 338, 334), (338, 339, 334), (334, 339, 182), (339, 181, 182), (90, 340, 335), (340, 341, 335), (335, 341, 336), (341, 342, 336), (336, 342, 337), (342, 343, 337), (337, 343, 338), (343, 344, 338), (338, 344, 339), (344, 345, 339), (339, 345, 181), (345, 180, 181), (89, 144, 340), (144, 143, 340), (340, 143, 341), (143, 142, 341), (341, 142, 342), (142, 141, 342), (342, 141, 343), (141, 140, 343), (343, 140, 344), (140, 139, 344), (344, 139, 345), (139, 138, 345), (345, 138, 180), (138, 9, 180), (151, 179, 9), (150, 346, 151), (149, 347, 150), (148, 349, 149), (147, 352, 148), (146, 356, 147), (145, 361, 146), (151, 346, 179), (346, 178, 179), (150, 347, 346), (347, 348, 346), (346, 348, 178), (348, 177, 178), (149, 349, 347), (349, 350, 347), (347, 350, 348), (350, 351, 348), (348, 351, 177), (351, 176, 177), (148, 352, 349), (352, 353, 349), (349, 353, 350), (353, 354, 350), (350, 354, 351), (354, 355, 351), (351, 355, 176), (355, 175, 176), (147, 356, 352), (356, 357, 352), (352, 357, 353), (357, 358, 353), (353, 358, 354), (358, 359, 354), (354, 359, 355), (359, 360, 355), (355, 360, 175), (360, 174, 175), (146, 361, 356), (361, 362, 356), (356, 362, 357), (362, 363, 357), (357, 363, 358), (363, 364, 358), (358, 364, 359), (364, 365, 359), (359, 365, 360), (365, 366, 360), (360, 366, 174), (366, 173, 174), (145, 130, 361), (130, 129, 361), (361, 129, 362), (129, 128, 362), (362, 128, 363), (128, 127, 363), (363, 127, 364), (127, 126, 364), (364, 126, 365), (126, 125, 365), (365, 125, 366), (125, 124, 366), (366, 124, 173), (124, 8, 173), (137, 172, 8), (136, 367, 137), (135, 368, 136), (134, 370, 135), (133, 373, 134), (132, 377, 133), (131, 382, 132), (137, 367, 172), (367, 171, 172), (136, 368, 367), (368, 369, 367), (367, 369, 171), (369, 170, 171), (135, 370, 368), (370, 371, 368), (368, 371, 369), (371, 372, 369), (369, 372, 170), (372, 169, 170), (134, 373, 370), (373, 374, 370), (370, 374, 371), (374, 375, 371), (371, 375, 372), (375, 376, 372), (372, 376, 169), (376, 168, 169), (133, 377, 373), (377, 378, 373), (373, 378, 374), (378, 379, 374), (374, 379, 375), (379, 380, 375), (375, 380, 376), (380, 381, 376), (376, 381, 168), (381, 167, 168), (132, 382, 377), (382, 383, 377), (377, 383, 378), (383, 384, 378), (378, 384, 379), (384, 385, 379), (379, 385, 380), (385, 386, 380), (380, 386, 381), (386, 387, 381), (381, 387, 167), (387, 166, 167), (131, 116, 382), (116, 115, 382), (382, 115, 383), (115, 114, 383), (383, 114, 384), (114, 113, 384), (384, 113, 385), (113, 112, 385), (385, 112, 386), (112, 111, 386), (386, 111, 387), (111, 110, 387), (387, 110, 166), (110, 7, 166), (123, 165, 7), (122, 388, 123), (121, 389, 122), (120, 391, 121), (119, 394, 120), (118, 398, 119), (117, 403, 118), (123, 388, 165), (388, 164, 165), (122, 389, 388), (389, 390, 388), (388, 390, 164), (390, 163, 164), (121, 391, 389), (391, 392, 389), (389, 392, 390), (392, 393, 390), (390, 393, 163), (393, 162, 163), (120, 394, 391), (394, 395, 391), (391, 395, 392), (395, 396, 392), (392, 396, 393), (396, 397, 393), (393, 397, 162), (397, 161, 162), (119, 398, 394), (398, 399, 394), (394, 399, 395), (399, 400, 395), (395, 400, 396), (400, 401, 396), (396, 401, 397), (401, 402, 397), (397, 402, 161), (402, 160, 161), (118, 403, 398), (403, 404, 398), (398, 404, 399), (404, 405, 399), (399, 405, 400), (405, 406, 400), (400, 406, 401), (406, 407, 401), (401, 407, 402), (407, 408, 402), (402, 408, 160), (408, 159, 160), (117, 102, 403), (102, 101, 403), (403, 101, 404), (101, 100, 404), (404, 100, 405), (100, 99, 405), (405, 99, 406), (99, 98, 406), (406, 98, 407), (98, 97, 407), (407, 97, 408), (97, 96, 408), (408, 96, 159), (96, 6, 159), (109, 158, 6), (108, 409, 109), (107, 410, 108), (106, 412, 107), (105, 415, 106), (104, 419, 105), (103, 423, 104), (109, 409, 158), (409, 157, 158), (108, 410, 409), (410, 411, 409), (409, 411, 157), (411, 156, 157), (107, 412, 410), (412, 413, 410), (410, 413, 411), (413, 414, 411), (411, 414, 156), (414, 155, 156), (106, 415, 412), (415, 416, 412), (412, 416, 413), (416, 417, 413), (413, 417, 414), (417, 641, 414), (414, 641, 155), (641, 640, 155), (105, 419, 415), (419, 420, 415), (415, 420, 416), (420, 421, 416), (416, 421, 417), (421, 644, 417), (417, 644, 641), (647, 688, 715, 718), (661, 660, 734, 735), (645, 646, 725, 724), (104, 423, 419), (423, 424, 419), (419, 424, 420), (424, 425, 420), (420, 425, 421), (425, 426, 421), (421, 426, 644), (426, 642, 644), (652, 653, 720, 729), (660, 697, 712, 734), (697, 645, 724, 712), (643, 152, 639), (103, 88, 423), (88, 87, 423), (423, 87, 424), (87, 86, 424), (424, 86, 425), (86, 85, 425), (425, 85, 426), (85, 84, 426), (426, 84, 642), (84, 83, 642), (642, 83, 643), (83, 82, 643), (643, 82, 152), (82, 10, 152), (138, 151, 9), (139, 429, 138), (140, 430, 139), (141, 432, 140), (142, 435, 141), (143, 439, 142), (144, 444, 143), (138, 429, 151), (429, 150, 151), (139, 430, 429), (430, 431, 429), (429, 431, 150), (431, 149, 150), (140, 432, 430), (432, 433, 430), (430, 433, 431), (433, 434, 431), (431, 434, 149), (434, 148, 149), (141, 435, 432), (435, 436, 432), (432, 436, 433), (436, 437, 433), (433, 437, 434), (437, 438, 434), (434, 438, 148), (438, 147, 148), (142, 439, 435), (439, 440, 435), (435, 440, 436), (440, 441, 436), (436, 441, 437), (441, 442, 437), (437, 442, 438), (442, 443, 438), (438, 443, 147), (443, 146, 147), (143, 444, 439), (444, 445, 439), (439, 445, 440), (445, 446, 440), (440, 446, 441), (446, 447, 441), (441, 447, 442), (447, 448, 442), (442, 448, 443), (448, 449, 443), (443, 449, 146), (449, 145, 146), (144, 81, 444), (81, 80, 444), (444, 80, 445), (80, 79, 445), (445, 79, 446), (79, 78, 446), (446, 78, 447), (78, 77, 447), (447, 77, 448), (77, 76, 448), (448, 76, 449), (76, 75, 449), (449, 75, 145), (75, 4, 145), (124, 137, 8), (125, 450, 124), (126, 451, 125), (127, 453, 126), (128, 456, 127), (129, 460, 128), (130, 465, 129), (124, 450, 137), (450, 136, 137), (125, 451, 450), (451, 452, 450), (450, 452, 136), (452, 135, 136), (126, 453, 451), (453, 454, 451), (451, 454, 452), (454, 455, 452), (452, 455, 135), (455, 134, 135), (127, 456, 453), (456, 457, 453), (453, 457, 454), (457, 458, 454), (454, 458, 455), (458, 459, 455), (455, 459, 134), (459, 133, 134), (128, 460, 456), (460, 461, 456), (456, 461, 457), (461, 462, 457), (457, 462, 458), (462, 463, 458), (458, 463, 459), (463, 464, 459), (459, 464, 133), (464, 132, 133), (129, 465, 460), (465, 466, 460), (460, 466, 461), (466, 467, 461), (461, 467, 462), (467, 468, 462), (462, 468, 463), (468, 469, 463), (463, 469, 464), (469, 470, 464), (464, 470, 132), (470, 131, 132), (130, 74, 465), (74, 73, 465), (465, 73, 466), (73, 72, 466), (466, 72, 467), (72, 71, 467), (467, 71, 468), (71, 70, 468), (468, 70, 469), (70, 69, 469), (469, 69, 470), (69, 68, 470), (470, 68, 131), (68, 3, 131), (110, 123, 7), (111, 471, 110), (112, 472, 111), (113, 474, 112), (114, 477, 113), (115, 481, 114), (116, 486, 115), (110, 471, 123), (471, 122, 123), (111, 472, 471), (472, 473, 471), (471, 473, 122), (473, 121, 122), (112, 474, 472), (474, 475, 472), (472, 475, 473), (475, 476, 473), (473, 476, 121), (476, 120, 121), (113, 477, 474), (477, 478, 474), (474, 478, 475), (478, 479, 475), (475, 479, 476), (479, 480, 476), (476, 480, 120), (480, 119, 120), (114, 481, 477), (481, 482, 477), (477, 482, 478), (482, 483, 478), (478, 483, 479), (483, 484, 479), (479, 484, 480), (484, 485, 480), (480, 485, 119), (485, 118, 119), (115, 486, 481), (486, 487, 481), (481, 487, 482), (487, 488, 482), (482, 488, 483), (488, 489, 483), (483, 489, 484), (489, 490, 484), (484, 490, 485), (490, 491, 485), (485, 491, 118), (491, 117, 118), (116, 60, 486), (60, 59, 486), (486, 59, 487), (59, 58, 487), (487, 58, 488), (58, 57, 488), (488, 57, 489), (57, 56, 489), (489, 56, 490), (56, 55, 490), (490, 55, 491), (55, 54, 491), (491, 54, 117), (54, 2, 117), (96, 109, 6), (97, 492, 96), (98, 493, 97), (99, 495, 98), (100, 498, 99), (101, 502, 100), (102, 507, 101), (96, 492, 109), (492, 108, 109), (97, 493, 492), (493, 494, 492), (492, 494, 108), (494, 107, 108), (98, 495, 493), (495, 496, 493), (493, 496, 494), (496, 497, 494), (494, 497, 107), (497, 106, 107), (99, 498, 495), (498, 499, 495), (495, 499, 496), (499, 500, 496), (496, 500, 497), (500, 501, 497), (497, 501, 106), (501, 105, 106), (100, 502, 498), (502, 503, 498), (498, 503, 499), (503, 504, 499), (499, 504, 500), (504, 505, 500), (500, 505, 501), (505, 506, 501), (501, 506, 105), (506, 104, 105), (101, 507, 502), (507, 508, 502), (502, 508, 503), (508, 509, 503), (503, 509, 504), (509, 510, 504), (504, 510, 505), (510, 511, 505), (505, 511, 506), (511, 512, 506), (506, 512, 104), (512, 103, 104), (102, 32, 507), (32, 31, 507), (507, 31, 508), (31, 30, 508), (508, 30, 509), (30, 29, 509), (509, 29, 510), (29, 28, 510), (510, 28, 511), (28, 27, 511), (511, 27, 512), (27, 26, 512), (512, 26, 103), (26, 1, 103), (82, 95, 10), (83, 513, 82), (84, 514, 83), (85, 516, 84), (86, 519, 85), (87, 523, 86), (88, 528, 87), (82, 513, 95), (513, 94, 95), (83, 514, 513), (514, 515, 513), (513, 515, 94), (515, 93, 94), (84, 516, 514), (516, 517, 514), (514, 517, 515), (517, 518, 515), (515, 518, 93), (518, 92, 93), (85, 519, 516), (519, 520, 516), (516, 520, 517), (520, 521, 517), (517, 521, 518), (521, 522, 518), (518, 522, 92), (522, 91, 92), (86, 523, 519), (523, 524, 519), (519, 524, 520), (524, 525, 520), (520, 525, 521), (525, 526, 521), (521, 526, 522), (526, 527, 522), (522, 527, 91), (527, 90, 91), (87, 528, 523), (528, 529, 523), (523, 529, 524), (529, 530, 524), (524, 530, 525), (530, 531, 525), (525, 531, 526), (531, 532, 526), (526, 532, 527), (532, 533, 527), (527, 533, 90), (533, 89, 90), (88, 39, 528), (39, 38, 528), (528, 38, 529), (38, 37, 529), (529, 37, 530), (37, 36, 530), (530, 36, 531), (36, 35, 531), (531, 35, 532), (35, 34, 532), (532, 34, 533), (34, 33, 533), (533, 33, 89), (33, 5, 89), (46, 81, 5), (45, 534, 46), (44, 535, 45), (43, 537, 44), (42, 540, 43), (41, 544, 42), (40, 549, 41), (46, 534, 81), (534, 80, 81), (45, 535, 534), (535, 536, 534), (534, 536, 80), (536, 79, 80), (44, 537, 535), (537, 538, 535), (535, 538, 536), (538, 539, 536), (536, 539, 79), (539, 78, 79), (43, 540, 537), (540, 541, 537), (537, 541, 538), (541, 542, 538), (538, 542, 539), (542, 543, 539), (539, 543, 78), (543, 77, 78), (42, 544, 540), (544, 545, 540), (540, 545, 541), (545, 546, 541), (541, 546, 542), (546, 547, 542), (542, 547, 543), (547, 548, 543), (543, 548, 77), (548, 76, 77), (41, 549, 544), (549, 550, 544), (544, 550, 545), (550, 551, 545), (545, 551, 546), (551, 552, 546), (546, 552, 547), (552, 553, 547), (547, 553, 548), (553, 554, 548), (548, 554, 76), (554, 75, 76), (40, 67, 549), (67, 66, 549), (549, 66, 550), (66, 65, 550), (550, 65, 551), (65, 64, 551), (551, 64, 552), (64, 63, 552), (552, 63, 553), (63, 62, 553), (553, 62, 554), (62, 61, 554), (554, 61, 75), (61, 4, 75), (61, 74, 4), (62, 555, 61), (63, 556, 62), (64, 558, 63), (65, 561, 64), (66, 565, 65), (67, 570, 66), (61, 555, 74), (555, 73, 74), (62, 556, 555), (556, 557, 555), (555, 557, 73), (557, 72, 73), (63, 558, 556), (558, 559, 556), (556, 559, 557), (559, 560, 557), (557, 560, 72), (560, 71, 72), (64, 561, 558), (561, 562, 558), (558, 562, 559), (562, 563, 559), (559, 563, 560), (563, 564, 560), (560, 564, 71), (564, 70, 71), (65, 565, 561), (565, 566, 561), (561, 566, 562), (566, 567, 562), (562, 567, 563), (567, 568, 563), (563, 568, 564), (568, 569, 564), (564, 569, 70), (569, 69, 70), (66, 570, 565), (570, 571, 565), (565, 571, 566), (571, 572, 566), (566, 572, 567), (572, 573, 567), (567, 573, 568), (573, 574, 568), (568, 574, 569), (574, 575, 569), (569, 575, 69), (575, 68, 69), (67, 53, 570), (53, 52, 570), (570, 52, 571), (52, 51, 571), (571, 51, 572), (51, 50, 572), (572, 50, 573), (50, 49, 573), (573, 49, 574), (49, 48, 574), (574, 48, 575), (48, 47, 575), (575, 47, 68), (47, 3, 68), (47, 60, 3), (48, 576, 47), (49, 577, 48), (50, 579, 49), (51, 582, 50), (52, 586, 51), (53, 591, 52), (47, 576, 60), (576, 59, 60), (48, 577, 576), (577, 578, 576), (576, 578, 59), (578, 58, 59), (49, 579, 577), (579, 580, 577), (577, 580, 578), (580, 581, 578), (578, 581, 58), (581, 57, 58), (50, 582, 579), (582, 583, 579), (579, 583, 580), (583, 584, 580), (580, 584, 581), (584, 585, 581), (581, 585, 57), (585, 56, 57), (51, 586, 582), (586, 587, 582), (582, 587, 583), (587, 588, 583), (583, 588, 584), (588, 589, 584), (584, 589, 585), (589, 590, 585), (585, 590, 56), (590, 55, 56), (52, 591, 586), (591, 592, 586), (586, 592, 587), (592, 593, 587), (587, 593, 588), (593, 594, 588), (588, 594, 589), (594, 595, 589), (589, 595, 590), (595, 596, 590), (590, 596, 55), (596, 54, 55), (53, 18, 591), (18, 17, 591), (591, 17, 592), (17, 16, 592), (592, 16, 593), (16, 15, 593), (593, 15, 594), (15, 14, 594), (594, 14, 595), (14, 13, 595), (595, 13, 596), (13, 12, 596), (596, 12, 54), (12, 2, 54), (33, 46, 5), (34, 597, 33), (35, 598, 34), (36, 600, 35), (37, 603, 36), (38, 607, 37), (39, 612, 38), (33, 597, 46), (597, 45, 46), (34, 598, 597), (598, 599, 597), (597, 599, 45), (599, 44, 45), (35, 600, 598), (600, 601, 598), (598, 601, 599), (601, 602, 599), (599, 602, 44), (602, 43, 44), (36, 603, 600), (603, 604, 600), (600, 604, 601), (604, 605, 601), (601, 605, 602), (605, 606, 602), (602, 606, 43), (606, 42, 43), (37, 607, 603), (607, 608, 603), (603, 608, 604), (608, 609, 604), (604, 609, 605), (609, 610, 605), (605, 610, 606), (610, 611, 606), (606, 611, 42), (611, 41, 42), (38, 612, 607), (612, 613, 607), (607, 613, 608), (613, 614, 608), (608, 614, 609), (614, 615, 609), (609, 615, 610), (615, 616, 610), (610, 616, 611), (616, 617, 611), (611, 617, 41), (617, 40, 41), (39, 25, 612), (25, 24, 612), (612, 24, 613), (24, 23, 613), (613, 23, 614), (23, 22, 614), (614, 22, 615), (22, 21, 615), (615, 21, 616), (21, 20, 616), (616, 20, 617), (20, 19, 617), (617, 19, 40), (19, 0, 40), (12, 32, 2), (13, 618, 12), (14, 619, 13), (15, 621, 14), (16, 624, 15), (17, 628, 16), (18, 633, 17), (12, 618, 32), (618, 31, 32), (13, 619, 618), (619, 620, 618), (618, 620, 31), (620, 30, 31), (14, 621, 619), (621, 622, 619), (619, 622, 620), (622, 623, 620), (620, 623, 30), (623, 29, 30), (15, 624, 621), (624, 625, 621), (621, 625, 622), (625, 626, 622), (622, 626, 623), (626, 627, 623), (623, 627, 29), (627, 28, 29), (16, 628, 624), (628, 629, 624), (624, 629, 625), (629, 630, 625), (625, 630, 626), (630, 631, 626), (626, 631, 627), (631, 632, 627), (627, 632, 28), (632, 27, 28), (17, 633, 628), (633, 634, 628), (628, 634, 629), (634, 635, 629), (629, 635, 630), (635, 636, 630), (630, 636, 631), (636, 637, 631), (631, 637, 632), (637, 638, 632), (632, 638, 27), (638, 26, 27), (18, 19, 633), (19, 20, 633), (633, 20, 634), (20, 21, 634), (634, 21, 635), (21, 22, 635), (635, 22, 636), (22, 23, 636), (636, 23, 637), (23, 24, 637), (637, 24, 638), (24, 25, 638), (638, 25, 26), (25, 1, 26), (154, 687, 699, 698, 153, 639, 640), (418, 701, 702, 689, 154, 640, 641), (428, 690, 704, 703, 427, 642, 643), (422, 692, 706, 705, 418, 641, 644), (427, 694, 708, 707, 422, 644, 642), (153, 709, 710, 696, 428, 643, 639), (707, 708, 682, 681), (692, 422, 666, 680), (427, 703, 675, 667), (708, 694, 683, 682), (694, 427, 667, 683), (703, 704, 676, 675), (153, 698, 669, 663), (709, 153, 663, 684), (428, 696, 686, 668), (704, 690, 677, 676), (698, 699, 670, 669), (710, 709, 684, 685), (418, 705, 678, 665), (699, 687, 671, 670), (696, 710, 685, 686), (705, 706, 679, 678), (687, 154, 664, 671), (701, 418, 665, 672), (706, 692, 680, 679), (154, 689, 674, 664), (702, 701, 672, 673), (422, 707, 681, 666), (690, 428, 668, 677), (689, 702, 673, 674), (688, 647, 687, 154), (650, 688, 154, 689), (691, 653, 690, 428), (693, 656, 692, 422), (695, 659, 694, 427), (662, 691, 428, 696), (645, 697, 153, 698), (646, 645, 698, 699), (647, 646, 699, 687), (700, 648, 701, 418), (648, 649, 702, 701), (649, 650, 689, 702), (651, 695, 427, 703), (652, 651, 703, 704), (653, 652, 704, 690), (654, 700, 418, 705), (655, 654, 705, 706), (656, 655, 706, 692), (657, 693, 422, 707), (658, 657, 707, 708), (659, 658, 708, 694), (697, 660, 709, 153), (660, 661, 710, 709), (661, 662, 696, 710), (713, 711, 714, 730, 731, 721), (714, 711, 715, 719, 727, 726), (711, 712, 724, 725, 718, 715), (713, 732, 733, 722, 716, 711), (716, 728, 729, 720, 717, 711), (711, 717, 723, 735, 734, 712), (700, 654, 730, 714), (646, 647, 718, 725), (662, 661, 735, 723), (688, 650, 719, 715), (654, 655, 731, 730), (648, 700, 714, 726), (653, 691, 717, 720), (655, 656, 721, 731), (649, 648, 726, 727), (656, 693, 713, 721), (693, 657, 732, 713), (650, 649, 727, 719), (659, 695, 716, 722), (657, 658, 733, 732), (695, 651, 728, 716), (691, 662, 723, 717), (658, 659, 722, 733), (651, 652, 729, 728), (197, 820, 821, 784, 739, 738, 736), (199, 786, 807, 806, 198, 738, 737), (739, 822, 823, 788, 223, 740, 738), (228, 790, 825, 824, 227, 741, 742), (223, 826, 827, 792, 743, 225, 740), (227, 794, 829, 828, 197, 736, 741), (743, 830, 831, 796, 228, 742, 225), (305, 809, 810, 797, 199, 737, 744), (309, 798, 812, 811, 308, 745, 746), (306, 800, 814, 813, 305, 744, 747), (308, 802, 816, 815, 306, 747, 745), (198, 817, 818, 804, 309, 746, 738), (768, 785, 739, 784), (787, 750, 786, 199), (771, 789, 223, 788), (791, 774, 790, 228), (777, 793, 743, 792), (795, 780, 794, 227), (783, 791, 228, 796), (753, 787, 199, 797), (799, 756, 798, 309), (801, 759, 800, 306), (803, 762, 802, 308), (765, 799, 309, 804), (748, 805, 198, 806), (749, 748, 806, 807), (750, 749, 807, 786), (808, 751, 809, 305), (751, 752, 810, 809), (752, 753, 797, 810), (754, 803, 308, 811), (755, 754, 811, 812), (756, 755, 812, 798), (757, 808, 305, 813), (758, 757, 813, 814), (759, 758, 814, 800), (760, 801, 306, 815), (761, 760, 815, 816), (762, 761, 816, 802), (805, 763, 817, 198), (763, 764, 818, 817), (764, 765, 804, 818), (819, 766, 820, 197), (766, 767, 821, 820), (767, 768, 784, 821), (785, 769, 822, 739), (769, 770, 823, 822), (770, 771, 788, 823), (772, 795, 227, 824), (773, 772, 824, 825), (774, 773, 825, 790), (789, 775, 826, 223), (775, 776, 827, 826), (776, 777, 792, 827), (778, 819, 197, 828), (779, 778, 828, 829), (780, 779, 829, 794), (793, 781, 830, 743), (781, 782, 831, 830), (782, 783, 796, 831), (832, 833, 835, 846, 871, 870), (835, 833, 836, 848, 873, 872), (833, 834, 850, 877, 876, 836), (832, 878, 879, 851, 837, 833), (837, 874, 875, 849, 838, 833), (833, 838, 852, 881, 880, 834), (841, 839, 842, 864, 865, 855), (842, 839, 843, 853, 861, 860), (839, 840, 858, 859, 847, 843), (841, 866, 867, 856, 844, 839), (844, 862, 863, 854, 845, 839), (839, 845, 857, 869, 868, 840), (752, 751, 860, 861), (778, 779, 879, 878), (774, 791, 838, 849), (766, 819, 832, 870), (753, 752, 861, 853), (779, 780, 851, 879), (793, 777, 850, 834), (767, 766, 870, 871), (803, 754, 862, 844), (781, 793, 834, 880), (780, 795, 837, 851), (768, 767, 871, 846), (754, 755, 863, 862), (782, 781, 880, 881), (791, 783, 852, 838), (769, 785, 835, 872), (755, 756, 854, 863), (783, 782, 881, 852), (787, 753, 853, 843), (770, 769, 872, 873), (808, 757, 864, 842), (756, 799, 845, 854), (771, 770, 873, 848), (757, 758, 865, 864), (759, 801, 841, 855), (795, 772, 874, 837), (758, 759, 855, 865), (762, 803, 844, 856), (772, 773, 875, 874), (801, 760, 866, 841), (799, 765, 857, 845), (773, 774, 849, 875), (760, 761, 867, 866), (805, 748, 858, 840), (775, 789, 836, 876), (761, 762, 856, 867)])
me_icosphere.polygons.foreach_set('use_smooth', [True] * 1466)
me_icosphere.materials.append(mat_bowlingball)
me_icosphere.use_remesh_preserve_volume = False
me_icosphere.use_remesh_preserve_attributes = False
me_icosphere.use_mirror_vertex_groups = False
me_icosphere.update()

# ---- objects
ob_bowling_ball = bpy.data.objects.new('Bowling Ball', me_icosphere)
ob_lamp = bpy.data.objects.new('Lamp', light_lamp)
ob_camera = bpy.data.objects.new('Camera', cam_camera)

# ---- transforms, parenting, visibility, modifiers, constraints
ob_bowling_ball.location = (0.0, 0.0, 0.0)
ob_bowling_ball.scale = (1.08, 1.08, 1.08)
ob_bowling_ball.lineart.crease_threshold = 0.0
ob_lamp.location = (4.076, 1.005, 5.904)
ob_lamp.rotation_euler = (0.6503, 0.05522, 1.866)
ob_lamp.lock_rotations_4d = False
ob_lamp.empty_display_type = 'ARROWS'
ob_lamp.color = (0.0, 0.0, 0.0, 0.0)
ob_lamp.hide_viewport = True
ob_lamp.lineart.crease_threshold = 0.0
ob_camera.location = (7.481, -6.508, 5.344)
ob_camera.rotation_euler = (1.109, 0.0, 0.8149)
ob_camera.lock_rotations_4d = False
ob_camera.empty_display_type = 'ARROWS'
ob_camera.color = (0.0, 0.0, 0.0, 0.0)
ob_camera.display_type = 'WIRE'
ob_camera.lineart.crease_threshold = 0.0

# ---- collection membership
col_collection_1.objects.link(ob_bowling_ball)
col_collection_1.objects.link(ob_lamp)
col_collection_1.objects.link(ob_camera)

# ---- scene / render settings (as saved in the file)
scene.camera = ob_camera
scene.frame_start = 1; scene.frame_end = 250; scene.frame_set(1)
scene.render.engine = 'BLENDER_EEVEE_NEXT'
scene.render.resolution_percentage = 50
scene.render.dither_intensity = 0.0
scene.cycles.use_denoising = False
scene.cycles.samples = 128
scene.cycles.sampling_pattern = 'TABULATED_SOBOL'
scene.cycles.light_sampling_threshold = 0.0
scene.cycles.use_adaptive_sampling = False
scene.cycles.use_light_tree = False
scene.cycles.blur_glossy = 0.0
scene.cycles.sample_clamp_indirect = 0.0
scene.view_settings.view_transform = 'Standard'
bpy.context.view_layer.update()
